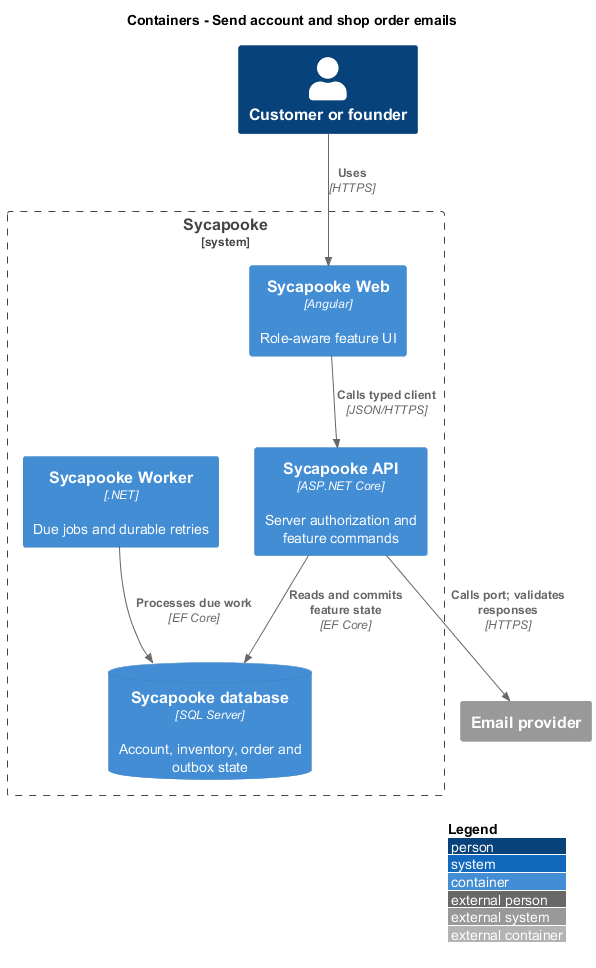

The diagram above was rendered by PlantUML. Its source (embedded in the PNG):
@startuml
!include <C4/C4_Container>
LAYOUT_WITH_LEGEND()
title Containers - Send account and shop order emails
Person(user, "Customer or founder")
System_Boundary(shop, "Sycapooke") {
  Container(web, "Sycapooke Web", "Angular", "Role-aware feature UI")
  Container(api, "Sycapooke API", "ASP.NET Core", "Server authorization and feature commands")
  Container(worker, "Sycapooke Worker", ".NET", "Due jobs and durable retries")
  ContainerDb(db, "Sycapooke database", "SQL Server", "Account, inventory, order and outbox state")
}
Rel(user, web, "Uses", "HTTPS")
Rel(web, api, "Calls typed client", "JSON/HTTPS")
Rel(api, db, "Reads and commits feature state", "EF Core")
Rel(worker, db, "Processes due work", "EF Core")
System_Ext(provider, "Email provider")
Rel(api, provider, "Calls port; validates responses", "HTTPS")
@enduml